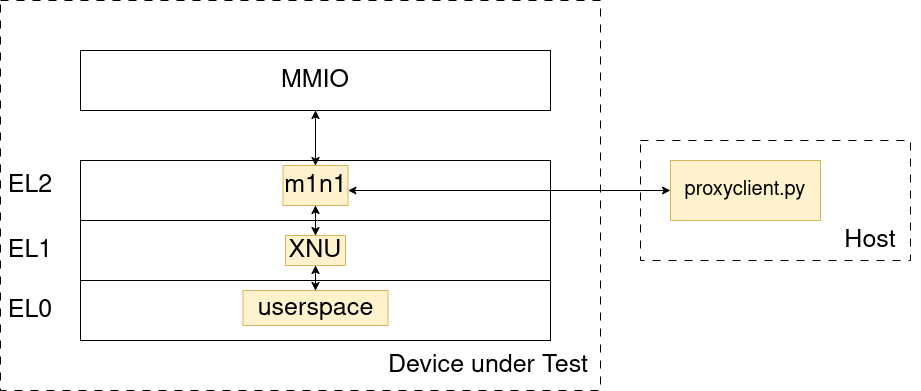

The diagram above was exported from draw.io. Its source (the exported page's mxGraphModel, read from the mxfile embedded in the PNG):
<mxGraphModel dx="948" dy="752" grid="1" gridSize="10" guides="1" tooltips="1" connect="1" arrows="1" fold="1" page="1" pageScale="1" pageWidth="2339" pageHeight="3300" math="0" shadow="0">
  <root>
    <mxCell id="0" />
    <mxCell id="1" parent="0" />
    <mxCell id="wCkRo_jI4r4xOZLVTRWw-2" parent="1" style="rounded=0;whiteSpace=wrap;html=1;" value="" vertex="1">
      <mxGeometry height="60" width="470" x="100" y="180" as="geometry" />
    </mxCell>
    <mxCell id="wCkRo_jI4r4xOZLVTRWw-3" parent="1" style="rounded=0;whiteSpace=wrap;html=1;" value="" vertex="1">
      <mxGeometry height="60" width="470" x="100" y="240" as="geometry" />
    </mxCell>
    <mxCell id="wCkRo_jI4r4xOZLVTRWw-4" parent="1" style="rounded=0;whiteSpace=wrap;html=1;" value="" vertex="1">
      <mxGeometry height="60" width="470" x="100" y="300" as="geometry" />
    </mxCell>
    <mxCell id="wCkRo_jI4r4xOZLVTRWw-5" parent="1" style="text;html=1;whiteSpace=wrap;strokeColor=none;fillColor=none;align=center;verticalAlign=middle;rounded=0;" value="&lt;font style=&quot;font-size: 25px;&quot;&gt;EL2&lt;/font&gt;" vertex="1">
      <mxGeometry height="30" width="60" x="20" y="190" as="geometry" />
    </mxCell>
    <mxCell id="wCkRo_jI4r4xOZLVTRWw-6" parent="1" style="text;html=1;whiteSpace=wrap;strokeColor=none;fillColor=none;align=center;verticalAlign=middle;rounded=0;" value="&lt;font style=&quot;font-size: 25px;&quot;&gt;EL1&lt;/font&gt;" vertex="1">
      <mxGeometry height="30" width="60" x="20" y="255" as="geometry" />
    </mxCell>
    <mxCell id="wCkRo_jI4r4xOZLVTRWw-7" parent="1" style="text;html=1;whiteSpace=wrap;strokeColor=none;fillColor=none;align=center;verticalAlign=middle;rounded=0;" value="&lt;font style=&quot;font-size: 25px;&quot;&gt;EL0&lt;/font&gt;" vertex="1">
      <mxGeometry height="30" width="60" x="20" y="315" as="geometry" />
    </mxCell>
    <mxCell id="bMnCfph5KteuoXJkyEaN-1" parent="1" style="rounded=0;whiteSpace=wrap;html=1;fillColor=#fff2cc;strokeColor=#d6b656;" value="&lt;font style=&quot;font-size: 25px;&quot;&gt;XNU&lt;/font&gt;" vertex="1">
      <mxGeometry height="30" width="60" x="305" y="255" as="geometry" />
    </mxCell>
    <mxCell id="bMnCfph5KteuoXJkyEaN-2" parent="1" style="rounded=0;whiteSpace=wrap;html=1;fillColor=#fff2cc;strokeColor=#d6b656;" value="&lt;font style=&quot;font-size: 25px;&quot;&gt;userspace&lt;/font&gt;" vertex="1">
      <mxGeometry height="35" width="145" x="262.5" y="310" as="geometry" />
    </mxCell>
    <mxCell id="bMnCfph5KteuoXJkyEaN-3" parent="1" style="rounded=0;whiteSpace=wrap;html=1;" value="&lt;font style=&quot;font-size: 25px;&quot;&gt;MMIO&lt;/font&gt;" vertex="1">
      <mxGeometry height="60" width="470" x="100" y="70" as="geometry" />
    </mxCell>
    <mxCell id="bMnCfph5KteuoXJkyEaN-4" edge="1" parent="1" source="bMnCfph5KteuoXJkyEaN-1" style="endArrow=classic;startArrow=classic;html=1;rounded=0;exitX=0.5;exitY=0;exitDx=0;exitDy=0;entryX=0.5;entryY=1;entryDx=0;entryDy=0;" target="R5DZ5LpM8zTnmKMPxSLY-1" value="">
      <mxGeometry height="50" relative="1" width="50" as="geometry">
        <mxPoint x="300" y="390" as="sourcePoint" />
        <mxPoint x="350" y="340" as="targetPoint" />
      </mxGeometry>
    </mxCell>
    <mxCell id="bMnCfph5KteuoXJkyEaN-5" edge="1" parent="1" source="bMnCfph5KteuoXJkyEaN-2" style="endArrow=classic;startArrow=classic;html=1;rounded=0;entryX=0.5;entryY=1;entryDx=0;entryDy=0;exitX=0.5;exitY=0;exitDx=0;exitDy=0;" target="bMnCfph5KteuoXJkyEaN-1" value="">
      <mxGeometry height="50" relative="1" width="50" as="geometry">
        <mxPoint x="300" y="390" as="sourcePoint" />
        <mxPoint x="350" y="340" as="targetPoint" />
      </mxGeometry>
    </mxCell>
    <mxCell id="R5DZ5LpM8zTnmKMPxSLY-1" parent="1" style="rounded=0;whiteSpace=wrap;html=1;fillColor=#fff2cc;strokeColor=#d6b656;" value="&lt;font style=&quot;font-size: 25px;&quot;&gt;m1n1&lt;/font&gt;" vertex="1">
      <mxGeometry height="40" width="65" x="302.5" y="185" as="geometry" />
    </mxCell>
    <mxCell id="R5DZ5LpM8zTnmKMPxSLY-2" edge="1" parent="1" source="R5DZ5LpM8zTnmKMPxSLY-1" style="endArrow=classic;startArrow=classic;html=1;rounded=0;entryX=0.5;entryY=1;entryDx=0;entryDy=0;exitX=0.5;exitY=0;exitDx=0;exitDy=0;" target="bMnCfph5KteuoXJkyEaN-3" value="">
      <mxGeometry height="50" relative="1" width="50" as="geometry">
        <mxPoint x="300" y="390" as="sourcePoint" />
        <mxPoint x="350" y="340" as="targetPoint" />
      </mxGeometry>
    </mxCell>
    <mxCell id="3ORau64MnRkrDq_QHNkQ-1" parent="1" style="rounded=0;whiteSpace=wrap;html=1;fillColor=none;dashed=1;dashPattern=8 8;" value="" vertex="1">
      <mxGeometry height="390" width="600" x="20" y="20" as="geometry" />
    </mxCell>
    <mxCell id="3ORau64MnRkrDq_QHNkQ-2" parent="1" style="rounded=0;whiteSpace=wrap;html=1;fillColor=none;dashed=1;dashPattern=8 8;" value="" vertex="1">
      <mxGeometry height="120" width="270" x="660" y="160" as="geometry" />
    </mxCell>
    <mxCell id="3ORau64MnRkrDq_QHNkQ-3" parent="1" style="rounded=0;whiteSpace=wrap;html=1;fillColor=#fff2cc;strokeColor=#d6b656;" value="&lt;font style=&quot;font-size: 20px;&quot;&gt;proxyclient.py&lt;/font&gt;" vertex="1">
      <mxGeometry height="60" width="150" x="690" y="180" as="geometry" />
    </mxCell>
    <mxCell id="3ORau64MnRkrDq_QHNkQ-4" edge="1" parent="1" style="endArrow=classic;startArrow=classic;html=1;rounded=0;entryX=0;entryY=0.5;entryDx=0;entryDy=0;" target="3ORau64MnRkrDq_QHNkQ-3" value="">
      <mxGeometry height="50" relative="1" width="50" as="geometry">
        <mxPoint x="367.5" y="210" as="sourcePoint" />
        <mxPoint x="417.5" y="160" as="targetPoint" />
      </mxGeometry>
    </mxCell>
    <mxCell id="3ORau64MnRkrDq_QHNkQ-5" parent="1" style="text;html=1;whiteSpace=wrap;strokeColor=none;fillColor=none;align=center;verticalAlign=middle;rounded=0;" value="&lt;font style=&quot;font-size: 25px;&quot;&gt;Device under Test&lt;/font&gt;" vertex="1">
      <mxGeometry height="30" width="280" x="367.5" y="370" as="geometry" />
    </mxCell>
    <mxCell id="3ORau64MnRkrDq_QHNkQ-6" parent="1" style="text;html=1;whiteSpace=wrap;strokeColor=none;fillColor=none;align=center;verticalAlign=middle;rounded=0;" value="&lt;font style=&quot;font-size: 25px;&quot;&gt;Host&lt;/font&gt;" vertex="1">
      <mxGeometry height="20" width="100" x="840" y="250" as="geometry" />
    </mxCell>
  </root>
</mxGraphModel>